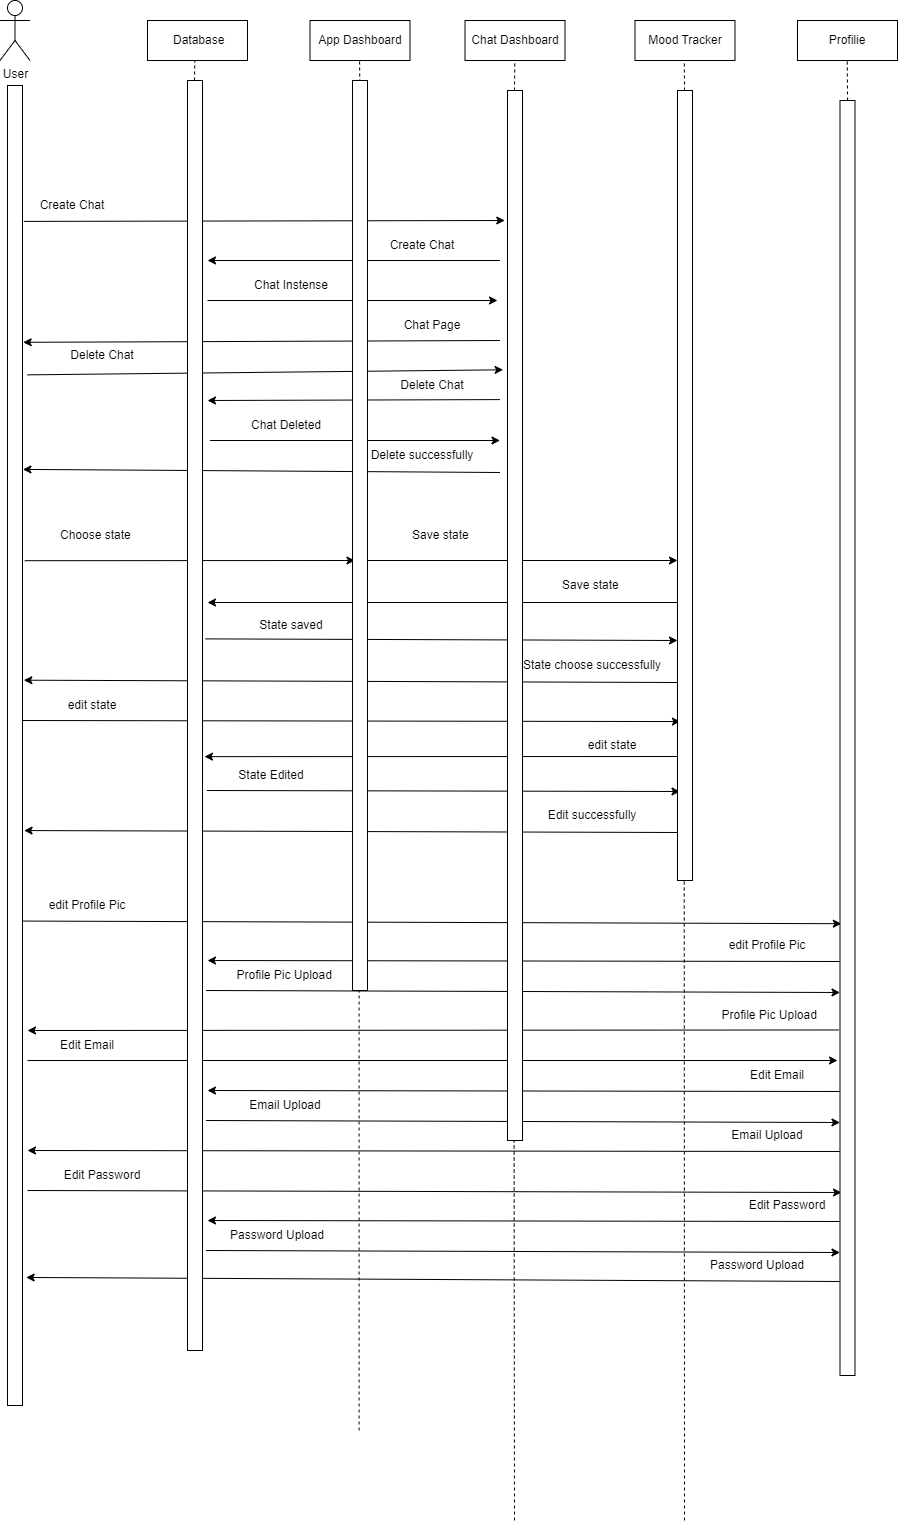

The diagram above was exported from draw.io. Its source (the exported page's mxGraphModel, read from the mxfile embedded in the PNG):
<mxGraphModel dx="2127" dy="1010" grid="1" gridSize="10" guides="1" tooltips="1" connect="1" arrows="1" fold="1" page="1" pageScale="1" pageWidth="850" pageHeight="1100" math="0" shadow="0">
  <root>
    <mxCell id="0" />
    <mxCell id="1" parent="0" />
    <mxCell id="Lj6HDGCUr4wZ70uoYzKS-1" value="User" style="shape=umlActor;verticalLabelPosition=bottom;verticalAlign=top;html=1;outlineConnect=0;" parent="1" vertex="1">
      <mxGeometry x="582.5" y="560" width="30" height="60" as="geometry" />
    </mxCell>
    <mxCell id="XcJt5SktesoH8euoEvy5-7" value="App Dashboard" style="rounded=0;whiteSpace=wrap;html=1;" parent="1" vertex="1">
      <mxGeometry x="892.5" y="580" width="100" height="40" as="geometry" />
    </mxCell>
    <mxCell id="XcJt5SktesoH8euoEvy5-8" value="&amp;nbsp;Database" style="rounded=0;whiteSpace=wrap;html=1;" parent="1" vertex="1">
      <mxGeometry x="730" y="580" width="100" height="40" as="geometry" />
    </mxCell>
    <mxCell id="XcJt5SktesoH8euoEvy5-60" value="Chat Dashboard" style="rounded=0;whiteSpace=wrap;html=1;" parent="1" vertex="1">
      <mxGeometry x="1047.5" y="580" width="100" height="40" as="geometry" />
    </mxCell>
    <mxCell id="XcJt5SktesoH8euoEvy5-120" value="Mood Tracker" style="rounded=0;whiteSpace=wrap;html=1;" parent="1" vertex="1">
      <mxGeometry x="1217.5" y="580" width="100" height="40" as="geometry" />
    </mxCell>
    <mxCell id="XcJt5SktesoH8euoEvy5-121" value="" style="endArrow=none;dashed=1;html=1;rounded=0;" parent="1" edge="1">
      <mxGeometry width="50" height="50" relative="1" as="geometry">
        <mxPoint x="1267.17" y="680" as="sourcePoint" />
        <mxPoint x="1266.83" y="620" as="targetPoint" />
      </mxGeometry>
    </mxCell>
    <mxCell id="XcJt5SktesoH8euoEvy5-128" value="" style="endArrow=classic;html=1;rounded=0;exitX=0.278;exitY=-0.091;exitDx=0;exitDy=0;exitPerimeter=0;" parent="1" edge="1">
      <mxGeometry width="50" height="50" relative="1" as="geometry">
        <mxPoint x="606.365" y="780.9000000000003" as="sourcePoint" />
        <mxPoint x="1087.25" y="780" as="targetPoint" />
      </mxGeometry>
    </mxCell>
    <mxCell id="XcJt5SktesoH8euoEvy5-129" value="Create Chat" style="text;html=1;strokeColor=none;fillColor=none;align=center;verticalAlign=middle;whiteSpace=wrap;rounded=0;" parent="1" vertex="1">
      <mxGeometry x="620" y="750" width="70" height="30" as="geometry" />
    </mxCell>
    <mxCell id="XcJt5SktesoH8euoEvy5-130" value="" style="endArrow=classic;html=1;rounded=0;" parent="1" edge="1">
      <mxGeometry width="50" height="50" relative="1" as="geometry">
        <mxPoint x="1082.501951264881" y="820" as="sourcePoint" />
        <mxPoint x="790" y="820" as="targetPoint" />
      </mxGeometry>
    </mxCell>
    <mxCell id="XcJt5SktesoH8euoEvy5-131" value="Create Chat" style="text;html=1;strokeColor=none;fillColor=none;align=center;verticalAlign=middle;whiteSpace=wrap;rounded=0;" parent="1" vertex="1">
      <mxGeometry x="970" y="790" width="70" height="30" as="geometry" />
    </mxCell>
    <mxCell id="XcJt5SktesoH8euoEvy5-132" value="" style="endArrow=classic;html=1;rounded=0;" parent="1" edge="1">
      <mxGeometry width="50" height="50" relative="1" as="geometry">
        <mxPoint x="790" y="860" as="sourcePoint" />
        <mxPoint x="1080" y="860" as="targetPoint" />
      </mxGeometry>
    </mxCell>
    <mxCell id="XcJt5SktesoH8euoEvy5-133" value="&amp;nbsp;Chat Instense&amp;nbsp;" style="text;html=1;strokeColor=none;fillColor=none;align=center;verticalAlign=middle;whiteSpace=wrap;rounded=0;" parent="1" vertex="1">
      <mxGeometry x="830" y="830" width="87.5" height="30" as="geometry" />
    </mxCell>
    <mxCell id="XcJt5SktesoH8euoEvy5-134" value="Profilie" style="rounded=0;whiteSpace=wrap;html=1;" parent="1" vertex="1">
      <mxGeometry x="1380" y="580" width="100" height="40" as="geometry" />
    </mxCell>
    <mxCell id="XcJt5SktesoH8euoEvy5-135" value="" style="endArrow=none;dashed=1;html=1;rounded=0;" parent="1" edge="1">
      <mxGeometry width="50" height="50" relative="1" as="geometry">
        <mxPoint x="942.4100000000001" y="660" as="sourcePoint" />
        <mxPoint x="942.0699999999999" y="620" as="targetPoint" />
      </mxGeometry>
    </mxCell>
    <mxCell id="XcJt5SktesoH8euoEvy5-138" value="" style="endArrow=classic;html=1;rounded=0;entryX=0.356;entryY=-0.047;entryDx=0;entryDy=0;entryPerimeter=0;" parent="1" edge="1">
      <mxGeometry width="50" height="50" relative="1" as="geometry">
        <mxPoint x="1082.501951264881" y="900" as="sourcePoint" />
        <mxPoint x="605.7049999999999" y="901.8000000000002" as="targetPoint" />
      </mxGeometry>
    </mxCell>
    <mxCell id="XcJt5SktesoH8euoEvy5-139" value="Chat Page" style="text;html=1;strokeColor=none;fillColor=none;align=center;verticalAlign=middle;whiteSpace=wrap;rounded=0;" parent="1" vertex="1">
      <mxGeometry x="980" y="870" width="70" height="30" as="geometry" />
    </mxCell>
    <mxCell id="XcJt5SktesoH8euoEvy5-141" value="" style="endArrow=classic;html=1;rounded=0;entryX=0.266;entryY=1.293;entryDx=0;entryDy=0;entryPerimeter=0;exitX=0.377;exitY=-0.34;exitDx=0;exitDy=0;exitPerimeter=0;" parent="1" edge="1" target="F7btvyKilg6tvc99bGbi-4">
      <mxGeometry width="50" height="50" relative="1" as="geometry">
        <mxPoint x="610.0999999999999" y="934.3499999999999" as="sourcePoint" />
        <mxPoint x="1080" y="930" as="targetPoint" />
      </mxGeometry>
    </mxCell>
    <mxCell id="XcJt5SktesoH8euoEvy5-142" value="Delete Chat" style="text;html=1;strokeColor=none;fillColor=none;align=center;verticalAlign=middle;whiteSpace=wrap;rounded=0;" parent="1" vertex="1">
      <mxGeometry x="650" y="900" width="70" height="30" as="geometry" />
    </mxCell>
    <mxCell id="XcJt5SktesoH8euoEvy5-143" value="Delete Chat" style="text;html=1;strokeColor=none;fillColor=none;align=center;verticalAlign=middle;whiteSpace=wrap;rounded=0;" parent="1" vertex="1">
      <mxGeometry x="980" y="930" width="70" height="30" as="geometry" />
    </mxCell>
    <mxCell id="XcJt5SktesoH8euoEvy5-144" value="" style="endArrow=classic;html=1;rounded=0;" parent="1" edge="1">
      <mxGeometry width="50" height="50" relative="1" as="geometry">
        <mxPoint x="1082.501951264881" y="959.09" as="sourcePoint" />
        <mxPoint x="790" y="960" as="targetPoint" />
      </mxGeometry>
    </mxCell>
    <mxCell id="XcJt5SktesoH8euoEvy5-145" value="" style="endArrow=classic;html=1;rounded=0;" parent="1" edge="1">
      <mxGeometry width="50" height="50" relative="1" as="geometry">
        <mxPoint x="792.5" y="1000" as="sourcePoint" />
        <mxPoint x="1082.5" y="1000" as="targetPoint" />
      </mxGeometry>
    </mxCell>
    <mxCell id="XcJt5SktesoH8euoEvy5-146" value="Chat Deleted" style="text;html=1;strokeColor=none;fillColor=none;align=center;verticalAlign=middle;whiteSpace=wrap;rounded=0;" parent="1" vertex="1">
      <mxGeometry x="830" y="970" width="77.5" height="30" as="geometry" />
    </mxCell>
    <mxCell id="XcJt5SktesoH8euoEvy5-148" value="" style="endArrow=classic;html=1;rounded=0;entryX=0.438;entryY=-0.027;entryDx=0;entryDy=0;entryPerimeter=0;" parent="1" edge="1">
      <mxGeometry width="50" height="50" relative="1" as="geometry">
        <mxPoint x="1082.501951264881" y="1032" as="sourcePoint" />
        <mxPoint x="605.405" y="1028.9" as="targetPoint" />
      </mxGeometry>
    </mxCell>
    <mxCell id="XcJt5SktesoH8euoEvy5-149" value="Delete successfully" style="text;html=1;strokeColor=none;fillColor=none;align=center;verticalAlign=middle;whiteSpace=wrap;rounded=0;" parent="1" vertex="1">
      <mxGeometry x="950" y="1000" width="110" height="30" as="geometry" />
    </mxCell>
    <mxCell id="XcJt5SktesoH8euoEvy5-246" value="" style="endArrow=classic;html=1;rounded=0;exitX=0.36;exitY=-0.151;exitDx=0;exitDy=0;exitPerimeter=0;" parent="1" edge="1" source="F7btvyKilg6tvc99bGbi-11">
      <mxGeometry width="50" height="50" relative="1" as="geometry">
        <mxPoint x="380" y="1120" as="sourcePoint" />
        <mxPoint x="937.5" y="1120" as="targetPoint" />
      </mxGeometry>
    </mxCell>
    <mxCell id="XcJt5SktesoH8euoEvy5-247" value="" style="endArrow=classic;html=1;rounded=0;" parent="1" edge="1">
      <mxGeometry width="50" height="50" relative="1" as="geometry">
        <mxPoint x="950" y="1120" as="sourcePoint" />
        <mxPoint x="1260" y="1120" as="targetPoint" />
      </mxGeometry>
    </mxCell>
    <mxCell id="XcJt5SktesoH8euoEvy5-248" value="" style="endArrow=classic;html=1;rounded=0;" parent="1" edge="1">
      <mxGeometry width="50" height="50" relative="1" as="geometry">
        <mxPoint x="1262.501951264881" y="1162" as="sourcePoint" />
        <mxPoint x="790" y="1162" as="targetPoint" />
      </mxGeometry>
    </mxCell>
    <mxCell id="XcJt5SktesoH8euoEvy5-249" value="" style="endArrow=classic;html=1;rounded=0;exitX=0.534;exitY=-0.038;exitDx=0;exitDy=0;exitPerimeter=0;" parent="1" edge="1">
      <mxGeometry width="50" height="50" relative="1" as="geometry">
        <mxPoint x="788.0700000000002" y="1198.38" as="sourcePoint" />
        <mxPoint x="1260" y="1200" as="targetPoint" />
      </mxGeometry>
    </mxCell>
    <mxCell id="XcJt5SktesoH8euoEvy5-250" value="" style="endArrow=classic;html=1;rounded=0;entryX=0.574;entryY=-0.091;entryDx=0;entryDy=0;entryPerimeter=0;" parent="1" edge="1">
      <mxGeometry width="50" height="50" relative="1" as="geometry">
        <mxPoint x="1260.001951264881" y="1242" as="sourcePoint" />
        <mxPoint x="606.365" y="1239.6999999999998" as="targetPoint" />
      </mxGeometry>
    </mxCell>
    <mxCell id="XcJt5SktesoH8euoEvy5-251" value="Choose state&amp;nbsp;" style="text;html=1;strokeColor=none;fillColor=none;align=center;verticalAlign=middle;whiteSpace=wrap;rounded=0;" parent="1" vertex="1">
      <mxGeometry x="635" y="1080" width="90" height="30" as="geometry" />
    </mxCell>
    <mxCell id="XcJt5SktesoH8euoEvy5-252" value="Save state&amp;nbsp;" style="text;html=1;strokeColor=none;fillColor=none;align=center;verticalAlign=middle;whiteSpace=wrap;rounded=0;" parent="1" vertex="1">
      <mxGeometry x="980" y="1080" width="90" height="30" as="geometry" />
    </mxCell>
    <mxCell id="XcJt5SktesoH8euoEvy5-253" value="Save state&amp;nbsp;" style="text;html=1;strokeColor=none;fillColor=none;align=center;verticalAlign=middle;whiteSpace=wrap;rounded=0;" parent="1" vertex="1">
      <mxGeometry x="1130" y="1130" width="90" height="30" as="geometry" />
    </mxCell>
    <mxCell id="XcJt5SktesoH8euoEvy5-254" value="State saved" style="text;html=1;strokeColor=none;fillColor=none;align=center;verticalAlign=middle;whiteSpace=wrap;rounded=0;" parent="1" vertex="1">
      <mxGeometry x="830" y="1170" width="87.5" height="30" as="geometry" />
    </mxCell>
    <mxCell id="XcJt5SktesoH8euoEvy5-255" value="State choose successfully" style="text;html=1;strokeColor=none;fillColor=none;align=center;verticalAlign=middle;whiteSpace=wrap;rounded=0;" parent="1" vertex="1">
      <mxGeometry x="1090" y="1210" width="170" height="30" as="geometry" />
    </mxCell>
    <mxCell id="XcJt5SktesoH8euoEvy5-256" value="" style="endArrow=classic;html=1;rounded=0;entryX=0.774;entryY=0.973;entryDx=0;entryDy=0;entryPerimeter=0;exitX=0.6;exitY=0.06;exitDx=0;exitDy=0;exitPerimeter=0;" parent="1" edge="1">
      <mxGeometry width="50" height="50" relative="1" as="geometry">
        <mxPoint x="604.1000000000001" y="1280" as="sourcePoint" />
        <mxPoint x="1262.9049999999997" y="1281.0600000000004" as="targetPoint" />
      </mxGeometry>
    </mxCell>
    <mxCell id="XcJt5SktesoH8euoEvy5-257" value="edit state" style="text;html=1;strokeColor=none;fillColor=none;align=center;verticalAlign=middle;whiteSpace=wrap;rounded=0;" parent="1" vertex="1">
      <mxGeometry x="640" y="1250" width="70" height="30" as="geometry" />
    </mxCell>
    <mxCell id="XcJt5SktesoH8euoEvy5-258" value="" style="endArrow=classic;html=1;rounded=0;entryX=0.609;entryY=0.033;entryDx=0;entryDy=0;entryPerimeter=0;" parent="1" edge="1">
      <mxGeometry width="50" height="50" relative="1" as="geometry">
        <mxPoint x="1260" y="1316" as="sourcePoint" />
        <mxPoint x="787.0050000000001" y="1316.13" as="targetPoint" />
      </mxGeometry>
    </mxCell>
    <mxCell id="XcJt5SktesoH8euoEvy5-259" value="State Edited" style="text;html=1;strokeColor=none;fillColor=none;align=center;verticalAlign=middle;whiteSpace=wrap;rounded=0;" parent="1" vertex="1">
      <mxGeometry x="815" y="1320" width="77.5" height="30" as="geometry" />
    </mxCell>
    <mxCell id="XcJt5SktesoH8euoEvy5-260" value="edit state" style="text;html=1;strokeColor=none;fillColor=none;align=center;verticalAlign=middle;whiteSpace=wrap;rounded=0;" parent="1" vertex="1">
      <mxGeometry x="1160" y="1290" width="70" height="30" as="geometry" />
    </mxCell>
    <mxCell id="XcJt5SktesoH8euoEvy5-261" value="" style="endArrow=classic;html=1;rounded=0;exitX=0.705;exitY=0.06;exitDx=0;exitDy=0;exitPerimeter=0;" parent="1" edge="1">
      <mxGeometry width="50" height="50" relative="1" as="geometry">
        <mxPoint x="789.5" y="1350" as="sourcePoint" />
        <mxPoint x="1262.5" y="1351" as="targetPoint" />
      </mxGeometry>
    </mxCell>
    <mxCell id="XcJt5SktesoH8euoEvy5-262" value="" style="endArrow=classic;html=1;rounded=0;entryX=0.671;entryY=-0.107;entryDx=0;entryDy=0;entryPerimeter=0;" parent="1" edge="1">
      <mxGeometry width="50" height="50" relative="1" as="geometry">
        <mxPoint x="1262.501951264881" y="1392" as="sourcePoint" />
        <mxPoint x="606.605" y="1390.0499999999997" as="targetPoint" />
      </mxGeometry>
    </mxCell>
    <mxCell id="XcJt5SktesoH8euoEvy5-263" value="Edit successfully" style="text;html=1;strokeColor=none;fillColor=none;align=center;verticalAlign=middle;whiteSpace=wrap;rounded=0;" parent="1" vertex="1">
      <mxGeometry x="1120" y="1360" width="110" height="30" as="geometry" />
    </mxCell>
    <mxCell id="XcJt5SktesoH8euoEvy5-264" value="" style="endArrow=none;dashed=1;html=1;rounded=0;" parent="1" edge="1">
      <mxGeometry width="50" height="50" relative="1" as="geometry">
        <mxPoint x="941.59" y="1990" as="sourcePoint" />
        <mxPoint x="941.59" y="1550" as="targetPoint" />
      </mxGeometry>
    </mxCell>
    <mxCell id="XcJt5SktesoH8euoEvy5-266" value="" style="endArrow=none;dashed=1;html=1;rounded=0;" parent="1" edge="1">
      <mxGeometry width="50" height="50" relative="1" as="geometry">
        <mxPoint x="1267" y="2080" as="sourcePoint" />
        <mxPoint x="1266.73" y="1440" as="targetPoint" />
      </mxGeometry>
    </mxCell>
    <mxCell id="XcJt5SktesoH8euoEvy5-267" value="" style="endArrow=none;dashed=1;html=1;rounded=0;" parent="1" edge="1">
      <mxGeometry width="50" height="50" relative="1" as="geometry">
        <mxPoint x="1097" y="2080" as="sourcePoint" />
        <mxPoint x="1096.59" y="1700" as="targetPoint" />
      </mxGeometry>
    </mxCell>
    <mxCell id="XcJt5SktesoH8euoEvy5-269" value="" style="endArrow=classic;html=1;rounded=0;entryX=0.72;entryY=0.911;entryDx=0;entryDy=0;entryPerimeter=0;exitX=0.633;exitY=0.004;exitDx=0;exitDy=0;exitPerimeter=0;" parent="1" edge="1" source="F7btvyKilg6tvc99bGbi-11">
      <mxGeometry width="50" height="50" relative="1" as="geometry">
        <mxPoint x="372.75" y="1481" as="sourcePoint" />
        <mxPoint x="1423.835" y="1483.1999999999998" as="targetPoint" />
      </mxGeometry>
    </mxCell>
    <mxCell id="XcJt5SktesoH8euoEvy5-270" value="edit Profile Pic" style="text;html=1;strokeColor=none;fillColor=none;align=center;verticalAlign=middle;whiteSpace=wrap;rounded=0;" parent="1" vertex="1">
      <mxGeometry x="630" y="1450" width="80" height="30" as="geometry" />
    </mxCell>
    <mxCell id="XcJt5SktesoH8euoEvy5-271" value="" style="endArrow=classic;html=1;rounded=0;entryX=0.72;entryY=0.911;entryDx=0;entryDy=0;entryPerimeter=0;" parent="1" edge="1">
      <mxGeometry width="50" height="50" relative="1" as="geometry">
        <mxPoint x="788.5" y="1550" as="sourcePoint" />
        <mxPoint x="1422.5" y="1552" as="targetPoint" />
      </mxGeometry>
    </mxCell>
    <mxCell id="XcJt5SktesoH8euoEvy5-272" value="" style="endArrow=classic;html=1;rounded=0;" parent="1" edge="1">
      <mxGeometry width="50" height="50" relative="1" as="geometry">
        <mxPoint x="610" y="1620" as="sourcePoint" />
        <mxPoint x="1420" y="1620" as="targetPoint" />
      </mxGeometry>
    </mxCell>
    <mxCell id="XcJt5SktesoH8euoEvy5-273" value="" style="endArrow=classic;html=1;rounded=0;" parent="1" edge="1">
      <mxGeometry width="50" height="50" relative="1" as="geometry">
        <mxPoint x="1422.501951264881" y="1521" as="sourcePoint" />
        <mxPoint x="790" y="1520" as="targetPoint" />
      </mxGeometry>
    </mxCell>
    <mxCell id="XcJt5SktesoH8euoEvy5-274" value="edit Profile Pic" style="text;html=1;strokeColor=none;fillColor=none;align=center;verticalAlign=middle;whiteSpace=wrap;rounded=0;" parent="1" vertex="1">
      <mxGeometry x="1310" y="1490" width="80" height="30" as="geometry" />
    </mxCell>
    <mxCell id="XcJt5SktesoH8euoEvy5-275" value="&amp;nbsp;Profile Pic Upload" style="text;html=1;strokeColor=none;fillColor=none;align=center;verticalAlign=middle;whiteSpace=wrap;rounded=0;" parent="1" vertex="1">
      <mxGeometry x="812.5" y="1520" width="105" height="30" as="geometry" />
    </mxCell>
    <mxCell id="XcJt5SktesoH8euoEvy5-276" value="" style="endArrow=classic;html=1;rounded=0;exitX=0.729;exitY=1.076;exitDx=0;exitDy=0;exitPerimeter=0;" parent="1" edge="1" source="F7btvyKilg6tvc99bGbi-7">
      <mxGeometry width="50" height="50" relative="1" as="geometry">
        <mxPoint x="1422.501951264881" y="1581" as="sourcePoint" />
        <mxPoint x="610" y="1590" as="targetPoint" />
      </mxGeometry>
    </mxCell>
    <mxCell id="XcJt5SktesoH8euoEvy5-277" value="&amp;nbsp;Profile Pic Upload" style="text;html=1;strokeColor=none;fillColor=none;align=center;verticalAlign=middle;whiteSpace=wrap;rounded=0;" parent="1" vertex="1">
      <mxGeometry x="1297.5" y="1560" width="105" height="30" as="geometry" />
    </mxCell>
    <mxCell id="XcJt5SktesoH8euoEvy5-278" value="" style="endArrow=classic;html=1;rounded=0;" parent="1" edge="1">
      <mxGeometry width="50" height="50" relative="1" as="geometry">
        <mxPoint x="1422.501951264881" y="1651" as="sourcePoint" />
        <mxPoint x="790" y="1650" as="targetPoint" />
      </mxGeometry>
    </mxCell>
    <mxCell id="XcJt5SktesoH8euoEvy5-279" value="" style="endArrow=classic;html=1;rounded=0;entryX=0.72;entryY=0.911;entryDx=0;entryDy=0;entryPerimeter=0;" parent="1" edge="1">
      <mxGeometry width="50" height="50" relative="1" as="geometry">
        <mxPoint x="788.5" y="1680" as="sourcePoint" />
        <mxPoint x="1422.5" y="1682" as="targetPoint" />
      </mxGeometry>
    </mxCell>
    <mxCell id="XcJt5SktesoH8euoEvy5-280" value="" style="endArrow=classic;html=1;rounded=0;" parent="1" edge="1">
      <mxGeometry width="50" height="50" relative="1" as="geometry">
        <mxPoint x="1422.501951264881" y="1711" as="sourcePoint" />
        <mxPoint x="610" y="1710" as="targetPoint" />
      </mxGeometry>
    </mxCell>
    <mxCell id="XcJt5SktesoH8euoEvy5-281" value="" style="endArrow=classic;html=1;rounded=0;entryX=0.72;entryY=0.911;entryDx=0;entryDy=0;entryPerimeter=0;" parent="1" edge="1">
      <mxGeometry width="50" height="50" relative="1" as="geometry">
        <mxPoint x="610" y="1750" as="sourcePoint" />
        <mxPoint x="1424" y="1752" as="targetPoint" />
      </mxGeometry>
    </mxCell>
    <mxCell id="XcJt5SktesoH8euoEvy5-282" value="" style="endArrow=classic;html=1;rounded=0;" parent="1" edge="1">
      <mxGeometry width="50" height="50" relative="1" as="geometry">
        <mxPoint x="1422.501951264881" y="1781" as="sourcePoint" />
        <mxPoint x="790" y="1780" as="targetPoint" />
      </mxGeometry>
    </mxCell>
    <mxCell id="XcJt5SktesoH8euoEvy5-283" value="" style="endArrow=classic;html=1;rounded=0;entryX=0.72;entryY=0.911;entryDx=0;entryDy=0;entryPerimeter=0;" parent="1" edge="1">
      <mxGeometry width="50" height="50" relative="1" as="geometry">
        <mxPoint x="788.5" y="1810" as="sourcePoint" />
        <mxPoint x="1422.5" y="1812" as="targetPoint" />
      </mxGeometry>
    </mxCell>
    <mxCell id="XcJt5SktesoH8euoEvy5-284" value="" style="endArrow=classic;html=1;rounded=0;entryX=0.903;entryY=-0.244;entryDx=0;entryDy=0;entryPerimeter=0;" parent="1" edge="1" target="F7btvyKilg6tvc99bGbi-11">
      <mxGeometry width="50" height="50" relative="1" as="geometry">
        <mxPoint x="1422.501951264881" y="1841" as="sourcePoint" />
        <mxPoint x="373" y="1840" as="targetPoint" />
      </mxGeometry>
    </mxCell>
    <mxCell id="XcJt5SktesoH8euoEvy5-285" value="Edit Email" style="text;html=1;strokeColor=none;fillColor=none;align=center;verticalAlign=middle;whiteSpace=wrap;rounded=0;" parent="1" vertex="1">
      <mxGeometry x="630" y="1590" width="80" height="30" as="geometry" />
    </mxCell>
    <mxCell id="XcJt5SktesoH8euoEvy5-287" value="Edit Email" style="text;html=1;strokeColor=none;fillColor=none;align=center;verticalAlign=middle;whiteSpace=wrap;rounded=0;" parent="1" vertex="1">
      <mxGeometry x="1320" y="1620" width="80" height="30" as="geometry" />
    </mxCell>
    <mxCell id="XcJt5SktesoH8euoEvy5-288" value="Email Upload" style="text;html=1;strokeColor=none;fillColor=none;align=center;verticalAlign=middle;whiteSpace=wrap;rounded=0;" parent="1" vertex="1">
      <mxGeometry x="827.5" y="1650" width="80" height="30" as="geometry" />
    </mxCell>
    <mxCell id="XcJt5SktesoH8euoEvy5-290" value="Email Upload" style="text;html=1;strokeColor=none;fillColor=none;align=center;verticalAlign=middle;whiteSpace=wrap;rounded=0;" parent="1" vertex="1">
      <mxGeometry x="1309.5" y="1680" width="80" height="30" as="geometry" />
    </mxCell>
    <mxCell id="XcJt5SktesoH8euoEvy5-291" value="Edit Password" style="text;html=1;strokeColor=none;fillColor=none;align=center;verticalAlign=middle;whiteSpace=wrap;rounded=0;" parent="1" vertex="1">
      <mxGeometry x="645" y="1720" width="80" height="30" as="geometry" />
    </mxCell>
    <mxCell id="XcJt5SktesoH8euoEvy5-292" value="Edit Password" style="text;html=1;strokeColor=none;fillColor=none;align=center;verticalAlign=middle;whiteSpace=wrap;rounded=0;" parent="1" vertex="1">
      <mxGeometry x="1330" y="1750" width="80" height="30" as="geometry" />
    </mxCell>
    <mxCell id="XcJt5SktesoH8euoEvy5-293" value="Password Upload" style="text;html=1;strokeColor=none;fillColor=none;align=center;verticalAlign=middle;whiteSpace=wrap;rounded=0;" parent="1" vertex="1">
      <mxGeometry x="810" y="1780" width="100" height="30" as="geometry" />
    </mxCell>
    <mxCell id="XcJt5SktesoH8euoEvy5-294" value="Password Upload" style="text;html=1;strokeColor=none;fillColor=none;align=center;verticalAlign=middle;whiteSpace=wrap;rounded=0;" parent="1" vertex="1">
      <mxGeometry x="1290" y="1810" width="100" height="30" as="geometry" />
    </mxCell>
    <mxCell id="F7btvyKilg6tvc99bGbi-2" value="" style="rounded=0;whiteSpace=wrap;html=1;direction=south;" vertex="1" parent="1">
      <mxGeometry x="770" y="640" width="15" height="1270" as="geometry" />
    </mxCell>
    <mxCell id="F7btvyKilg6tvc99bGbi-3" value="" style="rounded=0;whiteSpace=wrap;html=1;direction=south;" vertex="1" parent="1">
      <mxGeometry x="935" y="640" width="15" height="910" as="geometry" />
    </mxCell>
    <mxCell id="F7btvyKilg6tvc99bGbi-4" value="" style="rounded=0;whiteSpace=wrap;html=1;direction=south;" vertex="1" parent="1">
      <mxGeometry x="1090" y="650" width="15" height="1050" as="geometry" />
    </mxCell>
    <mxCell id="F7btvyKilg6tvc99bGbi-6" value="" style="rounded=0;whiteSpace=wrap;html=1;direction=south;" vertex="1" parent="1">
      <mxGeometry x="1260" y="650" width="15" height="790" as="geometry" />
    </mxCell>
    <mxCell id="F7btvyKilg6tvc99bGbi-7" value="" style="rounded=0;whiteSpace=wrap;html=1;direction=south;" vertex="1" parent="1">
      <mxGeometry x="1422.5" y="660" width="15" height="1275" as="geometry" />
    </mxCell>
    <mxCell id="F7btvyKilg6tvc99bGbi-8" value="" style="endArrow=none;dashed=1;html=1;rounded=0;" edge="1" parent="1">
      <mxGeometry width="50" height="50" relative="1" as="geometry">
        <mxPoint x="777" y="640" as="sourcePoint" />
        <mxPoint x="777.3299999999998" y="620" as="targetPoint" />
      </mxGeometry>
    </mxCell>
    <mxCell id="F7btvyKilg6tvc99bGbi-9" value="" style="endArrow=none;dashed=1;html=1;rounded=0;" edge="1" parent="1">
      <mxGeometry width="50" height="50" relative="1" as="geometry">
        <mxPoint x="1097" y="650" as="sourcePoint" />
        <mxPoint x="1097.28" y="620" as="targetPoint" />
      </mxGeometry>
    </mxCell>
    <mxCell id="F7btvyKilg6tvc99bGbi-10" value="" style="endArrow=none;dashed=1;html=1;rounded=0;" edge="1" parent="1">
      <mxGeometry width="50" height="50" relative="1" as="geometry">
        <mxPoint x="1430.08" y="660" as="sourcePoint" />
        <mxPoint x="1429.7399999999998" y="620" as="targetPoint" />
      </mxGeometry>
    </mxCell>
    <mxCell id="F7btvyKilg6tvc99bGbi-11" value="" style="rounded=0;whiteSpace=wrap;html=1;direction=south;" vertex="1" parent="1">
      <mxGeometry x="590" y="645" width="15" height="1320" as="geometry" />
    </mxCell>
  </root>
</mxGraphModel>